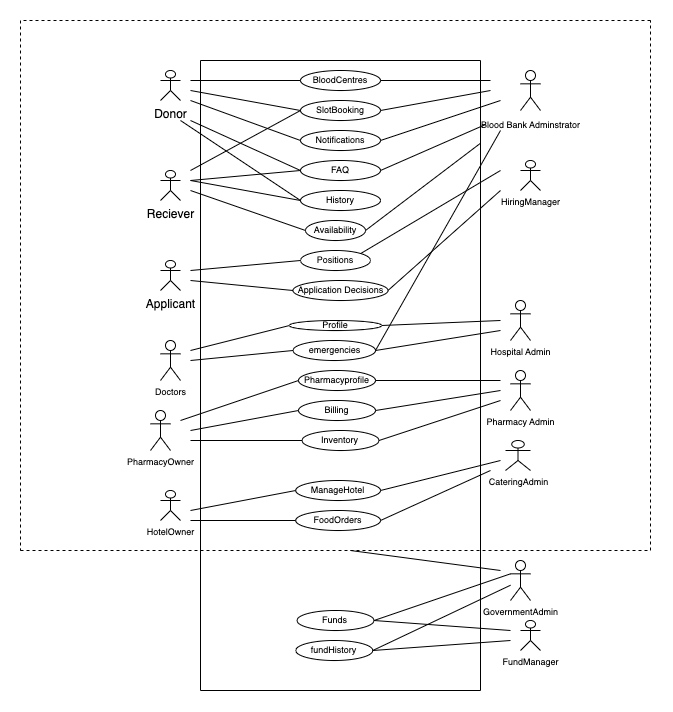

The diagram above was exported from draw.io. Its source (the exported page's mxGraphModel, read from the mxfile embedded in the PNG):
<mxGraphModel dx="1395" dy="655" grid="1" gridSize="10" guides="1" tooltips="1" connect="1" arrows="1" fold="1" page="1" pageScale="1" pageWidth="850" pageHeight="1100" math="0" shadow="0">
  <root>
    <mxCell id="0" />
    <mxCell id="1" parent="0" />
    <mxCell id="NlRfim7Ijsfop-LhvFEX-1" value="" style="swimlane;startSize=0;" vertex="1" parent="1">
      <mxGeometry x="290" y="130" width="280" height="630" as="geometry" />
    </mxCell>
    <mxCell id="NlRfim7Ijsfop-LhvFEX-19" value="BloodCentres" style="ellipse;whiteSpace=wrap;html=1;fontSize=9;" vertex="1" parent="NlRfim7Ijsfop-LhvFEX-1">
      <mxGeometry x="100" y="10" width="80" height="20" as="geometry" />
    </mxCell>
    <mxCell id="NlRfim7Ijsfop-LhvFEX-21" value="SlotBooking" style="ellipse;whiteSpace=wrap;html=1;fontSize=9;" vertex="1" parent="NlRfim7Ijsfop-LhvFEX-1">
      <mxGeometry x="100" y="40" width="80" height="20" as="geometry" />
    </mxCell>
    <mxCell id="NlRfim7Ijsfop-LhvFEX-20" value="FAQ" style="ellipse;whiteSpace=wrap;html=1;fontSize=9;" vertex="1" parent="NlRfim7Ijsfop-LhvFEX-1">
      <mxGeometry x="100" y="100" width="80" height="20" as="geometry" />
    </mxCell>
    <mxCell id="NlRfim7Ijsfop-LhvFEX-26" value="Notifications" style="ellipse;whiteSpace=wrap;html=1;fontSize=9;" vertex="1" parent="NlRfim7Ijsfop-LhvFEX-1">
      <mxGeometry x="100" y="70" width="80" height="20" as="geometry" />
    </mxCell>
    <mxCell id="NlRfim7Ijsfop-LhvFEX-25" value="History" style="ellipse;whiteSpace=wrap;html=1;fontSize=9;" vertex="1" parent="NlRfim7Ijsfop-LhvFEX-1">
      <mxGeometry x="100" y="130" width="80" height="20" as="geometry" />
    </mxCell>
    <mxCell id="NlRfim7Ijsfop-LhvFEX-31" value="" style="endArrow=none;html=1;rounded=0;fontSize=9;entryX=0;entryY=0.5;entryDx=0;entryDy=0;" edge="1" parent="NlRfim7Ijsfop-LhvFEX-1">
      <mxGeometry width="50" height="50" relative="1" as="geometry">
        <mxPoint x="-10" y="40" as="sourcePoint" />
        <mxPoint x="100" y="80" as="targetPoint" />
      </mxGeometry>
    </mxCell>
    <mxCell id="NlRfim7Ijsfop-LhvFEX-30" value="" style="endArrow=none;html=1;rounded=0;fontSize=9;entryX=0;entryY=0.5;entryDx=0;entryDy=0;" edge="1" parent="NlRfim7Ijsfop-LhvFEX-1">
      <mxGeometry width="50" height="50" relative="1" as="geometry">
        <mxPoint x="-10" y="60" as="sourcePoint" />
        <mxPoint x="100" y="110" as="targetPoint" />
      </mxGeometry>
    </mxCell>
    <mxCell id="NlRfim7Ijsfop-LhvFEX-34" value="" style="endArrow=none;html=1;rounded=0;fontSize=9;exitX=1;exitY=0.5;exitDx=0;exitDy=0;entryX=1.016;entryY=0.102;entryDx=0;entryDy=0;entryPerimeter=0;" edge="1" parent="NlRfim7Ijsfop-LhvFEX-1" target="NlRfim7Ijsfop-LhvFEX-1">
      <mxGeometry width="50" height="50" relative="1" as="geometry">
        <mxPoint x="180" y="110" as="sourcePoint" />
        <mxPoint x="300" y="70" as="targetPoint" />
      </mxGeometry>
    </mxCell>
    <mxCell id="NlRfim7Ijsfop-LhvFEX-38" value="Availability" style="ellipse;whiteSpace=wrap;html=1;fontSize=9;" vertex="1" parent="NlRfim7Ijsfop-LhvFEX-1">
      <mxGeometry x="105" y="160" width="60" height="20" as="geometry" />
    </mxCell>
    <mxCell id="NlRfim7Ijsfop-LhvFEX-45" value="Positions" style="ellipse;whiteSpace=wrap;html=1;fontSize=9;" vertex="1" parent="NlRfim7Ijsfop-LhvFEX-1">
      <mxGeometry x="100" y="190" width="70" height="20" as="geometry" />
    </mxCell>
    <mxCell id="NlRfim7Ijsfop-LhvFEX-48" value="Application Decisions" style="ellipse;whiteSpace=wrap;html=1;fontSize=9;" vertex="1" parent="NlRfim7Ijsfop-LhvFEX-1">
      <mxGeometry x="92.5" y="220" width="95" height="20" as="geometry" />
    </mxCell>
    <mxCell id="NlRfim7Ijsfop-LhvFEX-57" value="Profile" style="ellipse;whiteSpace=wrap;html=1;fontSize=9;" vertex="1" parent="NlRfim7Ijsfop-LhvFEX-1">
      <mxGeometry x="89" y="260" width="92" height="10" as="geometry" />
    </mxCell>
    <mxCell id="NlRfim7Ijsfop-LhvFEX-60" value="emergencies" style="ellipse;whiteSpace=wrap;html=1;fontSize=9;" vertex="1" parent="NlRfim7Ijsfop-LhvFEX-1">
      <mxGeometry x="92.5" y="280" width="82.5" height="20" as="geometry" />
    </mxCell>
    <mxCell id="NlRfim7Ijsfop-LhvFEX-43" value="" style="endArrow=none;html=1;rounded=0;fontSize=9;exitX=1;exitY=0.5;exitDx=0;exitDy=0;entryX=0.998;entryY=0.132;entryDx=0;entryDy=0;entryPerimeter=0;" edge="1" parent="NlRfim7Ijsfop-LhvFEX-1" source="NlRfim7Ijsfop-LhvFEX-38" target="NlRfim7Ijsfop-LhvFEX-1">
      <mxGeometry width="50" height="50" relative="1" as="geometry">
        <mxPoint x="330" y="180" as="sourcePoint" />
        <mxPoint x="290" y="70" as="targetPoint" />
      </mxGeometry>
    </mxCell>
    <mxCell id="NlRfim7Ijsfop-LhvFEX-67" value="Pharmacyprofile" style="ellipse;whiteSpace=wrap;html=1;fontSize=9;" vertex="1" parent="NlRfim7Ijsfop-LhvFEX-1">
      <mxGeometry x="98" y="310" width="77" height="20" as="geometry" />
    </mxCell>
    <mxCell id="NlRfim7Ijsfop-LhvFEX-71" value="Inventory" style="ellipse;whiteSpace=wrap;html=1;fontSize=9;" vertex="1" parent="NlRfim7Ijsfop-LhvFEX-1">
      <mxGeometry x="101.5" y="370" width="77" height="20" as="geometry" />
    </mxCell>
    <mxCell id="NlRfim7Ijsfop-LhvFEX-70" value="Billing" style="ellipse;whiteSpace=wrap;html=1;fontSize=9;" vertex="1" parent="NlRfim7Ijsfop-LhvFEX-1">
      <mxGeometry x="98" y="340" width="77" height="20" as="geometry" />
    </mxCell>
    <mxCell id="NlRfim7Ijsfop-LhvFEX-80" value="Funds" style="ellipse;whiteSpace=wrap;html=1;fontSize=9;" vertex="1" parent="NlRfim7Ijsfop-LhvFEX-1">
      <mxGeometry x="96.5" y="550" width="77" height="20" as="geometry" />
    </mxCell>
    <mxCell id="NlRfim7Ijsfop-LhvFEX-84" value="ManageHotel" style="ellipse;whiteSpace=wrap;html=1;fontSize=9;" vertex="1" parent="NlRfim7Ijsfop-LhvFEX-1">
      <mxGeometry x="95.25" y="420" width="84.75" height="20" as="geometry" />
    </mxCell>
    <mxCell id="NlRfim7Ijsfop-LhvFEX-85" value="FoodOrders" style="ellipse;whiteSpace=wrap;html=1;fontSize=9;" vertex="1" parent="NlRfim7Ijsfop-LhvFEX-1">
      <mxGeometry x="95.25" y="450" width="84.75" height="20" as="geometry" />
    </mxCell>
    <mxCell id="NlRfim7Ijsfop-LhvFEX-86" value="fundHistory" style="ellipse;whiteSpace=wrap;html=1;fontSize=9;" vertex="1" parent="NlRfim7Ijsfop-LhvFEX-1">
      <mxGeometry x="95.25" y="580" width="77" height="20" as="geometry" />
    </mxCell>
    <mxCell id="NlRfim7Ijsfop-LhvFEX-2" value="Donor" style="shape=umlActor;verticalLabelPosition=bottom;verticalAlign=top;html=1;outlineConnect=0;" vertex="1" parent="1">
      <mxGeometry x="250" y="140" width="20" height="30" as="geometry" />
    </mxCell>
    <mxCell id="NlRfim7Ijsfop-LhvFEX-3" value="Reciever" style="shape=umlActor;verticalLabelPosition=bottom;verticalAlign=top;html=1;outlineConnect=0;" vertex="1" parent="1">
      <mxGeometry x="250" y="240" width="20" height="30" as="geometry" />
    </mxCell>
    <mxCell id="NlRfim7Ijsfop-LhvFEX-11" value="Applicant" style="shape=umlActor;verticalLabelPosition=bottom;verticalAlign=top;html=1;outlineConnect=0;" vertex="1" parent="1">
      <mxGeometry x="250" y="330" width="20" height="30" as="geometry" />
    </mxCell>
    <mxCell id="NlRfim7Ijsfop-LhvFEX-13" value="&lt;font style=&quot;font-size: 9px;&quot;&gt;Blood Bank Adminstrator&lt;/font&gt;" style="shape=umlActor;verticalLabelPosition=bottom;verticalAlign=top;html=1;outlineConnect=0;" vertex="1" parent="1">
      <mxGeometry x="610" y="140" width="20" height="40" as="geometry" />
    </mxCell>
    <mxCell id="NlRfim7Ijsfop-LhvFEX-15" value="HiringManager" style="shape=umlActor;verticalLabelPosition=bottom;verticalAlign=top;html=1;outlineConnect=0;fontSize=9;" vertex="1" parent="1">
      <mxGeometry x="610" y="230" width="20" height="30" as="geometry" />
    </mxCell>
    <mxCell id="NlRfim7Ijsfop-LhvFEX-27" value="" style="endArrow=none;html=1;rounded=0;fontSize=9;entryX=0;entryY=0.5;entryDx=0;entryDy=0;" edge="1" parent="1" target="NlRfim7Ijsfop-LhvFEX-19">
      <mxGeometry width="50" height="50" relative="1" as="geometry">
        <mxPoint x="280" y="150" as="sourcePoint" />
        <mxPoint x="390" y="160" as="targetPoint" />
      </mxGeometry>
    </mxCell>
    <mxCell id="NlRfim7Ijsfop-LhvFEX-28" value="" style="endArrow=none;html=1;rounded=0;fontSize=9;entryX=1;entryY=0.5;entryDx=0;entryDy=0;" edge="1" parent="1" target="NlRfim7Ijsfop-LhvFEX-19">
      <mxGeometry width="50" height="50" relative="1" as="geometry">
        <mxPoint x="580" y="150" as="sourcePoint" />
        <mxPoint x="670" y="260" as="targetPoint" />
      </mxGeometry>
    </mxCell>
    <mxCell id="NlRfim7Ijsfop-LhvFEX-29" value="" style="endArrow=none;html=1;rounded=0;fontSize=9;entryX=0;entryY=0.5;entryDx=0;entryDy=0;" edge="1" parent="1" target="NlRfim7Ijsfop-LhvFEX-21">
      <mxGeometry width="50" height="50" relative="1" as="geometry">
        <mxPoint x="280" y="160" as="sourcePoint" />
        <mxPoint x="670" y="260" as="targetPoint" />
      </mxGeometry>
    </mxCell>
    <mxCell id="NlRfim7Ijsfop-LhvFEX-32" value="" style="endArrow=none;html=1;rounded=0;fontSize=9;exitX=1;exitY=0.5;exitDx=0;exitDy=0;" edge="1" parent="1" source="NlRfim7Ijsfop-LhvFEX-21">
      <mxGeometry width="50" height="50" relative="1" as="geometry">
        <mxPoint x="620" y="310" as="sourcePoint" />
        <mxPoint x="580" y="160" as="targetPoint" />
      </mxGeometry>
    </mxCell>
    <mxCell id="NlRfim7Ijsfop-LhvFEX-33" value="" style="endArrow=none;html=1;rounded=0;fontSize=9;exitX=1;exitY=0.5;exitDx=0;exitDy=0;" edge="1" parent="1" source="NlRfim7Ijsfop-LhvFEX-26">
      <mxGeometry width="50" height="50" relative="1" as="geometry">
        <mxPoint x="620" y="310" as="sourcePoint" />
        <mxPoint x="590" y="170" as="targetPoint" />
      </mxGeometry>
    </mxCell>
    <mxCell id="NlRfim7Ijsfop-LhvFEX-36" value="" style="endArrow=none;html=1;rounded=0;fontSize=9;exitX=0;exitY=0.5;exitDx=0;exitDy=0;" edge="1" parent="1" source="NlRfim7Ijsfop-LhvFEX-25">
      <mxGeometry width="50" height="50" relative="1" as="geometry">
        <mxPoint x="620" y="310" as="sourcePoint" />
        <mxPoint x="270" y="190" as="targetPoint" />
      </mxGeometry>
    </mxCell>
    <mxCell id="NlRfim7Ijsfop-LhvFEX-39" value="" style="endArrow=none;html=1;rounded=0;fontSize=9;" edge="1" parent="1">
      <mxGeometry width="50" height="50" relative="1" as="geometry">
        <mxPoint x="280" y="240" as="sourcePoint" />
        <mxPoint x="390" y="180" as="targetPoint" />
      </mxGeometry>
    </mxCell>
    <mxCell id="NlRfim7Ijsfop-LhvFEX-40" value="" style="endArrow=none;html=1;rounded=0;fontSize=9;entryX=0;entryY=0.5;entryDx=0;entryDy=0;" edge="1" parent="1" target="NlRfim7Ijsfop-LhvFEX-38">
      <mxGeometry width="50" height="50" relative="1" as="geometry">
        <mxPoint x="280" y="260" as="sourcePoint" />
        <mxPoint x="670" y="260" as="targetPoint" />
      </mxGeometry>
    </mxCell>
    <mxCell id="NlRfim7Ijsfop-LhvFEX-42" value="" style="endArrow=none;html=1;rounded=0;fontSize=9;entryX=0;entryY=0.5;entryDx=0;entryDy=0;" edge="1" parent="1" target="NlRfim7Ijsfop-LhvFEX-25">
      <mxGeometry width="50" height="50" relative="1" as="geometry">
        <mxPoint x="280" y="250" as="sourcePoint" />
        <mxPoint x="670" y="260" as="targetPoint" />
      </mxGeometry>
    </mxCell>
    <mxCell id="NlRfim7Ijsfop-LhvFEX-44" value="" style="endArrow=none;html=1;rounded=0;fontSize=9;entryX=0;entryY=0.5;entryDx=0;entryDy=0;" edge="1" parent="1" target="NlRfim7Ijsfop-LhvFEX-20">
      <mxGeometry width="50" height="50" relative="1" as="geometry">
        <mxPoint x="280" y="250" as="sourcePoint" />
        <mxPoint x="670" y="260" as="targetPoint" />
      </mxGeometry>
    </mxCell>
    <mxCell id="NlRfim7Ijsfop-LhvFEX-46" value="" style="endArrow=none;html=1;rounded=0;fontSize=9;" edge="1" parent="1">
      <mxGeometry width="50" height="50" relative="1" as="geometry">
        <mxPoint x="280" y="340" as="sourcePoint" />
        <mxPoint x="390" y="330" as="targetPoint" />
      </mxGeometry>
    </mxCell>
    <mxCell id="NlRfim7Ijsfop-LhvFEX-47" value="" style="endArrow=none;html=1;rounded=0;fontSize=9;entryX=1;entryY=0;entryDx=0;entryDy=0;" edge="1" parent="1" target="NlRfim7Ijsfop-LhvFEX-45">
      <mxGeometry width="50" height="50" relative="1" as="geometry">
        <mxPoint x="590" y="240" as="sourcePoint" />
        <mxPoint x="670" y="310" as="targetPoint" />
      </mxGeometry>
    </mxCell>
    <mxCell id="NlRfim7Ijsfop-LhvFEX-49" value="" style="endArrow=none;html=1;rounded=0;fontSize=9;exitX=1;exitY=0.5;exitDx=0;exitDy=0;" edge="1" parent="1" source="NlRfim7Ijsfop-LhvFEX-48">
      <mxGeometry width="50" height="50" relative="1" as="geometry">
        <mxPoint x="620" y="360" as="sourcePoint" />
        <mxPoint x="590" y="260" as="targetPoint" />
      </mxGeometry>
    </mxCell>
    <mxCell id="NlRfim7Ijsfop-LhvFEX-50" value="" style="endArrow=none;html=1;rounded=0;fontSize=9;entryX=0;entryY=0.5;entryDx=0;entryDy=0;" edge="1" parent="1" target="NlRfim7Ijsfop-LhvFEX-48">
      <mxGeometry width="50" height="50" relative="1" as="geometry">
        <mxPoint x="280" y="350" as="sourcePoint" />
        <mxPoint x="670" y="310" as="targetPoint" />
      </mxGeometry>
    </mxCell>
    <mxCell id="NlRfim7Ijsfop-LhvFEX-51" value="Hospital Admin" style="shape=umlActor;verticalLabelPosition=bottom;verticalAlign=top;html=1;outlineConnect=0;fontSize=9;" vertex="1" parent="1">
      <mxGeometry x="600" y="370" width="20" height="40" as="geometry" />
    </mxCell>
    <mxCell id="NlRfim7Ijsfop-LhvFEX-53" value="Pharmacy Admin" style="shape=umlActor;verticalLabelPosition=bottom;verticalAlign=top;html=1;outlineConnect=0;fontSize=9;" vertex="1" parent="1">
      <mxGeometry x="600" y="440" width="20" height="40" as="geometry" />
    </mxCell>
    <mxCell id="NlRfim7Ijsfop-LhvFEX-56" value="Doctors" style="shape=umlActor;verticalLabelPosition=bottom;verticalAlign=top;html=1;outlineConnect=0;fontSize=9;" vertex="1" parent="1">
      <mxGeometry x="250" y="410" width="20" height="40" as="geometry" />
    </mxCell>
    <mxCell id="NlRfim7Ijsfop-LhvFEX-58" value="PharmacyOwner" style="shape=umlActor;verticalLabelPosition=bottom;verticalAlign=top;html=1;outlineConnect=0;fontSize=9;" vertex="1" parent="1">
      <mxGeometry x="240" y="480" width="20" height="40" as="geometry" />
    </mxCell>
    <mxCell id="NlRfim7Ijsfop-LhvFEX-61" value="" style="endArrow=none;html=1;rounded=0;fontSize=9;entryX=0;entryY=0.5;entryDx=0;entryDy=0;" edge="1" parent="1" target="NlRfim7Ijsfop-LhvFEX-57">
      <mxGeometry width="50" height="50" relative="1" as="geometry">
        <mxPoint x="280" y="420" as="sourcePoint" />
        <mxPoint x="670" y="350" as="targetPoint" />
      </mxGeometry>
    </mxCell>
    <mxCell id="NlRfim7Ijsfop-LhvFEX-62" value="" style="endArrow=none;html=1;rounded=0;fontSize=9;exitX=1;exitY=0.5;exitDx=0;exitDy=0;" edge="1" parent="1" source="NlRfim7Ijsfop-LhvFEX-57">
      <mxGeometry width="50" height="50" relative="1" as="geometry">
        <mxPoint x="620" y="400" as="sourcePoint" />
        <mxPoint x="590" y="390" as="targetPoint" />
      </mxGeometry>
    </mxCell>
    <mxCell id="NlRfim7Ijsfop-LhvFEX-64" value="" style="endArrow=none;html=1;rounded=0;fontSize=9;exitX=1;exitY=0.5;exitDx=0;exitDy=0;" edge="1" parent="1" source="NlRfim7Ijsfop-LhvFEX-60">
      <mxGeometry width="50" height="50" relative="1" as="geometry">
        <mxPoint x="620" y="400" as="sourcePoint" />
        <mxPoint x="590" y="200" as="targetPoint" />
      </mxGeometry>
    </mxCell>
    <mxCell id="NlRfim7Ijsfop-LhvFEX-65" value="" style="endArrow=none;html=1;rounded=0;fontSize=9;exitX=1;exitY=0.5;exitDx=0;exitDy=0;" edge="1" parent="1" source="NlRfim7Ijsfop-LhvFEX-60">
      <mxGeometry width="50" height="50" relative="1" as="geometry">
        <mxPoint x="620" y="400" as="sourcePoint" />
        <mxPoint x="590" y="400" as="targetPoint" />
      </mxGeometry>
    </mxCell>
    <mxCell id="NlRfim7Ijsfop-LhvFEX-66" value="" style="endArrow=none;html=1;rounded=0;fontSize=9;exitX=0;exitY=0.5;exitDx=0;exitDy=0;" edge="1" parent="1" source="NlRfim7Ijsfop-LhvFEX-60">
      <mxGeometry width="50" height="50" relative="1" as="geometry">
        <mxPoint x="620" y="400" as="sourcePoint" />
        <mxPoint x="280" y="430" as="targetPoint" />
      </mxGeometry>
    </mxCell>
    <mxCell id="NlRfim7Ijsfop-LhvFEX-68" value="" style="endArrow=none;html=1;rounded=0;fontSize=9;entryX=0;entryY=0.5;entryDx=0;entryDy=0;" edge="1" parent="1" target="NlRfim7Ijsfop-LhvFEX-67">
      <mxGeometry width="50" height="50" relative="1" as="geometry">
        <mxPoint x="270" y="490" as="sourcePoint" />
        <mxPoint x="670" y="400" as="targetPoint" />
      </mxGeometry>
    </mxCell>
    <mxCell id="NlRfim7Ijsfop-LhvFEX-69" value="" style="endArrow=none;html=1;rounded=0;fontSize=9;exitX=1;exitY=0.5;exitDx=0;exitDy=0;" edge="1" parent="1" source="NlRfim7Ijsfop-LhvFEX-67">
      <mxGeometry width="50" height="50" relative="1" as="geometry">
        <mxPoint x="620" y="450" as="sourcePoint" />
        <mxPoint x="590" y="450" as="targetPoint" />
      </mxGeometry>
    </mxCell>
    <mxCell id="NlRfim7Ijsfop-LhvFEX-73" value="" style="endArrow=none;html=1;rounded=0;fontSize=9;entryX=0;entryY=0.5;entryDx=0;entryDy=0;" edge="1" parent="1" target="NlRfim7Ijsfop-LhvFEX-70">
      <mxGeometry width="50" height="50" relative="1" as="geometry">
        <mxPoint x="280" y="500" as="sourcePoint" />
        <mxPoint x="670" y="400" as="targetPoint" />
      </mxGeometry>
    </mxCell>
    <mxCell id="NlRfim7Ijsfop-LhvFEX-74" value="" style="endArrow=none;html=1;rounded=0;fontSize=9;exitX=1;exitY=0.5;exitDx=0;exitDy=0;" edge="1" parent="1" source="NlRfim7Ijsfop-LhvFEX-70">
      <mxGeometry width="50" height="50" relative="1" as="geometry">
        <mxPoint x="620" y="450" as="sourcePoint" />
        <mxPoint x="590" y="460" as="targetPoint" />
      </mxGeometry>
    </mxCell>
    <mxCell id="NlRfim7Ijsfop-LhvFEX-75" value="" style="endArrow=none;html=1;rounded=0;fontSize=9;entryX=0;entryY=0.5;entryDx=0;entryDy=0;" edge="1" parent="1" target="NlRfim7Ijsfop-LhvFEX-71">
      <mxGeometry width="50" height="50" relative="1" as="geometry">
        <mxPoint x="280" y="510" as="sourcePoint" />
        <mxPoint x="670" y="400" as="targetPoint" />
      </mxGeometry>
    </mxCell>
    <mxCell id="NlRfim7Ijsfop-LhvFEX-76" value="" style="endArrow=none;html=1;rounded=0;fontSize=9;exitX=1;exitY=0.5;exitDx=0;exitDy=0;" edge="1" parent="1" source="NlRfim7Ijsfop-LhvFEX-71">
      <mxGeometry width="50" height="50" relative="1" as="geometry">
        <mxPoint x="620" y="450" as="sourcePoint" />
        <mxPoint x="590" y="470" as="targetPoint" />
      </mxGeometry>
    </mxCell>
    <mxCell id="NlRfim7Ijsfop-LhvFEX-77" value="HotelOwner" style="shape=umlActor;verticalLabelPosition=bottom;verticalAlign=top;html=1;outlineConnect=0;fontSize=9;" vertex="1" parent="1">
      <mxGeometry x="250" y="560" width="20" height="30" as="geometry" />
    </mxCell>
    <mxCell id="NlRfim7Ijsfop-LhvFEX-79" value="FundManager" style="shape=umlActor;verticalLabelPosition=bottom;verticalAlign=top;html=1;outlineConnect=0;fontSize=9;" vertex="1" parent="1">
      <mxGeometry x="610" y="690" width="20" height="30" as="geometry" />
    </mxCell>
    <mxCell id="NlRfim7Ijsfop-LhvFEX-81" value="GovernmentAdmin" style="shape=umlActor;verticalLabelPosition=bottom;verticalAlign=top;html=1;outlineConnect=0;fontSize=9;" vertex="1" parent="1">
      <mxGeometry x="600" y="630" width="20" height="40" as="geometry" />
    </mxCell>
    <mxCell id="NlRfim7Ijsfop-LhvFEX-82" value="" style="endArrow=none;html=1;rounded=0;fontSize=9;exitX=1;exitY=0.5;exitDx=0;exitDy=0;entryX=0;entryY=0.3333333333333333;entryDx=0;entryDy=0;entryPerimeter=0;" edge="1" parent="1" source="NlRfim7Ijsfop-LhvFEX-80" target="NlRfim7Ijsfop-LhvFEX-81">
      <mxGeometry width="50" height="50" relative="1" as="geometry">
        <mxPoint x="620" y="490" as="sourcePoint" />
        <mxPoint x="590" y="580" as="targetPoint" />
      </mxGeometry>
    </mxCell>
    <mxCell id="NlRfim7Ijsfop-LhvFEX-83" value="" style="endArrow=none;html=1;rounded=0;fontSize=9;exitX=1;exitY=0.5;exitDx=0;exitDy=0;" edge="1" parent="1" source="NlRfim7Ijsfop-LhvFEX-86" target="NlRfim7Ijsfop-LhvFEX-81">
      <mxGeometry width="50" height="50" relative="1" as="geometry">
        <mxPoint x="620" y="740" as="sourcePoint" />
        <mxPoint x="600" y="650" as="targetPoint" />
      </mxGeometry>
    </mxCell>
    <mxCell id="NlRfim7Ijsfop-LhvFEX-87" value="" style="endArrow=none;html=1;rounded=0;fontSize=9;exitX=1;exitY=0.5;exitDx=0;exitDy=0;" edge="1" parent="1" source="NlRfim7Ijsfop-LhvFEX-86">
      <mxGeometry width="50" height="50" relative="1" as="geometry">
        <mxPoint x="620" y="490" as="sourcePoint" />
        <mxPoint x="600" y="710" as="targetPoint" />
      </mxGeometry>
    </mxCell>
    <mxCell id="NlRfim7Ijsfop-LhvFEX-88" value="" style="endArrow=none;html=1;rounded=0;fontSize=9;exitX=1;exitY=0.5;exitDx=0;exitDy=0;" edge="1" parent="1" source="NlRfim7Ijsfop-LhvFEX-80">
      <mxGeometry width="50" height="50" relative="1" as="geometry">
        <mxPoint x="460" y="660" as="sourcePoint" />
        <mxPoint x="600" y="700" as="targetPoint" />
      </mxGeometry>
    </mxCell>
    <mxCell id="NlRfim7Ijsfop-LhvFEX-89" value="CateringAdmin" style="shape=umlActor;verticalLabelPosition=bottom;verticalAlign=top;html=1;outlineConnect=0;fontSize=9;" vertex="1" parent="1">
      <mxGeometry x="595" y="510" width="25" height="30" as="geometry" />
    </mxCell>
    <mxCell id="NlRfim7Ijsfop-LhvFEX-91" value="" style="endArrow=none;html=1;rounded=0;fontSize=9;exitX=1;exitY=0.5;exitDx=0;exitDy=0;" edge="1" parent="1" source="NlRfim7Ijsfop-LhvFEX-84">
      <mxGeometry width="50" height="50" relative="1" as="geometry">
        <mxPoint x="620" y="490" as="sourcePoint" />
        <mxPoint x="590" y="530" as="targetPoint" />
      </mxGeometry>
    </mxCell>
    <mxCell id="NlRfim7Ijsfop-LhvFEX-92" value="" style="endArrow=none;html=1;rounded=0;fontSize=9;exitX=0;exitY=0.5;exitDx=0;exitDy=0;" edge="1" parent="1" source="NlRfim7Ijsfop-LhvFEX-84">
      <mxGeometry width="50" height="50" relative="1" as="geometry">
        <mxPoint x="620" y="490" as="sourcePoint" />
        <mxPoint x="280" y="580" as="targetPoint" />
      </mxGeometry>
    </mxCell>
    <mxCell id="NlRfim7Ijsfop-LhvFEX-93" value="" style="endArrow=none;html=1;rounded=0;fontSize=9;exitX=1;exitY=0.5;exitDx=0;exitDy=0;" edge="1" parent="1" source="NlRfim7Ijsfop-LhvFEX-85">
      <mxGeometry width="50" height="50" relative="1" as="geometry">
        <mxPoint x="620" y="490" as="sourcePoint" />
        <mxPoint x="580" y="540" as="targetPoint" />
      </mxGeometry>
    </mxCell>
    <mxCell id="NlRfim7Ijsfop-LhvFEX-94" value="" style="endArrow=none;html=1;rounded=0;fontSize=9;exitX=0;exitY=0.5;exitDx=0;exitDy=0;" edge="1" parent="1" source="NlRfim7Ijsfop-LhvFEX-85">
      <mxGeometry width="50" height="50" relative="1" as="geometry">
        <mxPoint x="620" y="490" as="sourcePoint" />
        <mxPoint x="280" y="590" as="targetPoint" />
      </mxGeometry>
    </mxCell>
    <mxCell id="NlRfim7Ijsfop-LhvFEX-99" value="" style="endArrow=none;dashed=1;html=1;rounded=0;fontSize=9;" edge="1" parent="1">
      <mxGeometry width="50" height="50" relative="1" as="geometry">
        <mxPoint x="110" y="620" as="sourcePoint" />
        <mxPoint x="740" y="620" as="targetPoint" />
      </mxGeometry>
    </mxCell>
    <mxCell id="NlRfim7Ijsfop-LhvFEX-100" value="" style="endArrow=none;dashed=1;html=1;rounded=0;fontSize=9;" edge="1" parent="1">
      <mxGeometry width="50" height="50" relative="1" as="geometry">
        <mxPoint x="740" y="620" as="sourcePoint" />
        <mxPoint x="740" y="90" as="targetPoint" />
      </mxGeometry>
    </mxCell>
    <mxCell id="NlRfim7Ijsfop-LhvFEX-101" value="" style="endArrow=none;dashed=1;html=1;rounded=0;fontSize=9;" edge="1" parent="1">
      <mxGeometry width="50" height="50" relative="1" as="geometry">
        <mxPoint x="740" y="90" as="sourcePoint" />
        <mxPoint x="110" y="90" as="targetPoint" />
      </mxGeometry>
    </mxCell>
    <mxCell id="NlRfim7Ijsfop-LhvFEX-102" value="" style="endArrow=none;dashed=1;html=1;rounded=0;fontSize=9;" edge="1" parent="1">
      <mxGeometry width="50" height="50" relative="1" as="geometry">
        <mxPoint x="110" y="90" as="sourcePoint" />
        <mxPoint x="110" y="620" as="targetPoint" />
      </mxGeometry>
    </mxCell>
    <mxCell id="NlRfim7Ijsfop-LhvFEX-103" value="" style="endArrow=none;html=1;rounded=0;fontSize=9;" edge="1" parent="1">
      <mxGeometry width="50" height="50" relative="1" as="geometry">
        <mxPoint x="590" y="640" as="sourcePoint" />
        <mxPoint x="440" y="620" as="targetPoint" />
      </mxGeometry>
    </mxCell>
  </root>
</mxGraphModel>